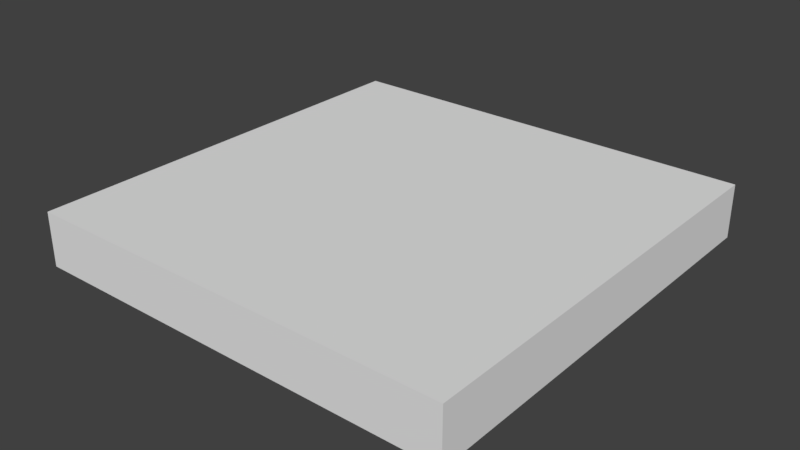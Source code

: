 # Source: SM_Tile_2x2x0.25.blend  (saved by Blender 2.79.0; exported with 4.5.12 LTS)
import bpy
from mathutils import Matrix  # noqa: F401  (used for matrix-valued properties, if any)

bpy.ops.wm.read_factory_settings(use_empty=True)
scene = bpy.context.scene
scene.name = 'Scene'

# ---- collections
col_collection_1 = bpy.data.collections.new('Collection 1'); scene.collection.children.link(col_collection_1)

# ---- world
world_world = bpy.data.worlds.new('World'); scene.world = world_world
world_world.color = (0.05088, 0.05088, 0.05088)
world_world.use_sun_shadow = False
world_world.sun_shadow_jitter_overblur = 0.0
world_world.cycles.sampling_method = 'MANUAL'

# ---- meshes
me_vert = bpy.data.meshes.new('Vert')
me_vert.from_pydata([(0.0, 0.0, 0.0), (0.0, 2.0, 0.0), (0.0, 2.0, 0.0), (0.0, 0.0, 0.25), (0.0, 2.0, 0.25), (0.0, 0.0, 0.0), (0.0, 0.0, 0.25), (0.0, 2.0, 0.25), (2.0, 2.0, 0.0), (2.0, 2.0, 0.25), (2.0, 0.0, 0.25), (2.0, 0.0, 0.0)], [], [(0, 3, 6, 5), (7, 6, 10, 9), (1, 0, 5, 2), (3, 4, 7, 6), (1, 4, 3, 0), (4, 1, 2, 7), (8, 9, 10, 11), (2, 7, 9, 8), (5, 2, 8, 11), (6, 5, 11, 10)])
me_vert.use_remesh_preserve_volume = False
me_vert.use_remesh_preserve_attributes = False
me_vert.use_mirror_vertex_groups = False
me_vert.update()

# ---- objects
ob_sm_tile_2x2x0_25 = bpy.data.objects.new('SM_Tile 2x2x0.25', me_vert)

# ---- transforms, parenting, visibility, modifiers, constraints
ob_sm_tile_2x2x0_25.location = (0.0, 0.0, 0.0)
ob_sm_tile_2x2x0_25.lineart.crease_threshold = 0.0

# ---- collection membership
col_collection_1.objects.link(ob_sm_tile_2x2x0_25)

# ---- scene / render settings (as saved in the file)
scene.frame_start = 1; scene.frame_end = 250; scene.frame_set(1)
scene.render.engine = 'BLENDER_EEVEE_NEXT'
scene.render.resolution_percentage = 50
scene.render.dither_intensity = 0.0
scene.cycles.use_denoising = False
scene.cycles.samples = 128
scene.cycles.sampling_pattern = 'TABULATED_SOBOL'
scene.cycles.use_adaptive_sampling = False
scene.cycles.use_light_tree = False
scene.cycles.blur_glossy = 0.0
scene.cycles.sample_clamp_indirect = 0.0
scene.view_settings.view_transform = 'Standard'
bpy.context.view_layer.update()

# ---- added for rendering (the .blend has no active camera and no usable light): camera, sun
cam_auto = bpy.data.cameras.new('AutoCamera')
cam_auto.lens = 50.0
cam_auto.sensor_width = 36.0
cam_auto.clip_end = 1000.0
ob_auto_camera = bpy.data.objects.new('AutoCamera', cam_auto)
scene.collection.objects.link(ob_auto_camera)
ob_auto_camera.location = (3.62713, -2.15256, 2.22671)
ob_auto_camera.rotation_euler = (1.09748, -7.21219e-08, 0.694738)
scene.camera = ob_auto_camera
light_auto_sun = bpy.data.lights.new('AutoSun', 'SUN')
light_auto_sun.energy = 3.0
light_auto_sun.angle = 0.0523599
ob_auto_sun = bpy.data.objects.new('AutoSun', light_auto_sun)
scene.collection.objects.link(ob_auto_sun)
ob_auto_sun.rotation_euler = (0.872665, 0.174533, 0.523599)
bpy.context.view_layer.update()
